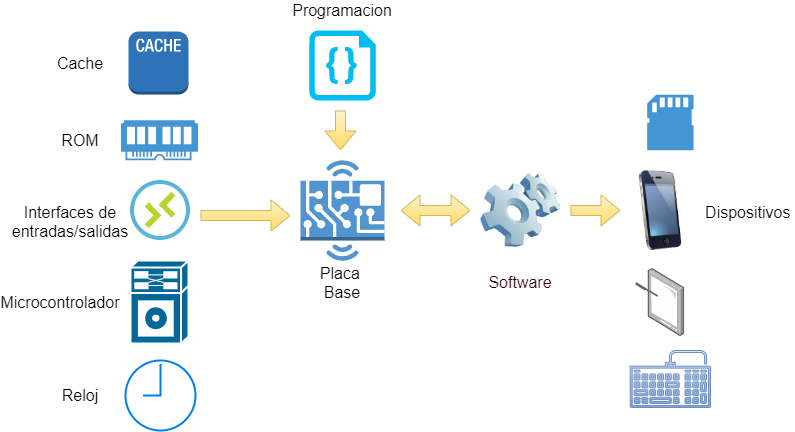

The diagram above was exported from draw.io. Its source (the exported page's mxGraphModel, read from the mxfile embedded in the PNG):
<mxGraphModel dx="822" dy="615" grid="1" gridSize="10" guides="1" tooltips="1" connect="1" arrows="1" fold="1" page="1" pageScale="1" pageWidth="850" pageHeight="1100" math="0" shadow="0">
  <root>
    <mxCell id="0" />
    <mxCell id="1" parent="0" />
    <mxCell id="3" value="" style="shape=mxgraph.cisco.misc.generic_processor;html=1;dashed=0;fillColor=#036897;strokeColor=#ffffff;strokeWidth=2;verticalLabelPosition=bottom;verticalAlign=top" vertex="1" parent="1">
      <mxGeometry x="140" y="440" width="58" height="83" as="geometry" />
    </mxCell>
    <mxCell id="4" value="" style="pointerEvents=1;shadow=0;dashed=0;html=1;strokeColor=none;fillColor=#4495D1;labelPosition=center;verticalLabelPosition=bottom;verticalAlign=top;align=center;outlineConnect=0;shape=mxgraph.veeam.ram;" vertex="1" parent="1">
      <mxGeometry x="130.58999999999997" y="299.75" width="76.83" height="40" as="geometry" />
    </mxCell>
    <mxCell id="6" value="" style="aspect=fixed;html=1;points=[];align=center;image;fontSize=12;image=img/lib/mscae/Connections.svg;" vertex="1" parent="1">
      <mxGeometry x="140" y="360" width="60" height="60" as="geometry" />
    </mxCell>
    <mxCell id="7" value="" style="outlineConnect=0;dashed=0;verticalLabelPosition=bottom;verticalAlign=top;align=center;html=1;shape=mxgraph.aws3.hardware_board;fillColor=#5294CF;gradientColor=none;" vertex="1" parent="1">
      <mxGeometry x="310" y="339.75" width="84" height="100.5" as="geometry" />
    </mxCell>
    <mxCell id="8" value="" style="image;html=1;labelBackgroundColor=#ffffff;image=img/lib/clip_art/computers/Software_128x128.png" vertex="1" parent="1">
      <mxGeometry x="490" y="350" width="80" height="80" as="geometry" />
    </mxCell>
    <mxCell id="9" value="&lt;font style=&quot;font-size: 16px&quot; color=&quot;#000000&quot;&gt;ROM&lt;/font&gt;" style="text;html=1;strokeColor=none;fillColor=none;align=center;verticalAlign=middle;whiteSpace=wrap;rounded=0;" vertex="1" parent="1">
      <mxGeometry x="70" y="309.75" width="40" height="20" as="geometry" />
    </mxCell>
    <mxCell id="10" value="&lt;font style=&quot;font-size: 16px&quot; color=&quot;#000000&quot;&gt;Interfaces de entradas/salidas&lt;/font&gt;" style="text;html=1;strokeColor=none;fillColor=none;align=center;verticalAlign=middle;whiteSpace=wrap;rounded=0;" vertex="1" parent="1">
      <mxGeometry x="60" y="391" width="40" height="20" as="geometry" />
    </mxCell>
    <mxCell id="11" value="&lt;font style=&quot;font-size: 16px&quot; color=&quot;#000000&quot;&gt;Microcontrolador&lt;/font&gt;" style="text;html=1;strokeColor=none;fillColor=none;align=center;verticalAlign=middle;whiteSpace=wrap;rounded=0;" vertex="1" parent="1">
      <mxGeometry x="50" y="472" width="40" height="20" as="geometry" />
    </mxCell>
    <mxCell id="12" value="&lt;font style=&quot;font-size: 16px&quot; color=&quot;#000000&quot;&gt;Placa&amp;nbsp; Base&lt;/font&gt;" style="text;html=1;strokeColor=none;fillColor=none;align=center;verticalAlign=middle;whiteSpace=wrap;rounded=0;" vertex="1" parent="1">
      <mxGeometry x="332" y="452" width="40" height="20" as="geometry" />
    </mxCell>
    <mxCell id="13" value="&lt;font style=&quot;font-size: 16px&quot; color=&quot;#33001a&quot;&gt;Software&lt;/font&gt;" style="text;html=1;strokeColor=none;fillColor=none;align=center;verticalAlign=middle;whiteSpace=wrap;rounded=0;" vertex="1" parent="1">
      <mxGeometry x="510" y="452" width="40" height="20" as="geometry" />
    </mxCell>
    <mxCell id="14" value="" style="image;html=1;labelBackgroundColor=#ffffff;image=img/lib/clip_art/telecommunication/iPhone_128x128.png" vertex="1" parent="1">
      <mxGeometry x="630" y="350" width="80" height="80" as="geometry" />
    </mxCell>
    <mxCell id="16" value="" style="shape=flexArrow;endArrow=classic;html=1;gradientColor=#ffd966;fillColor=#fff2cc;strokeColor=#d6b656;" edge="1" parent="1">
      <mxGeometry width="50" height="50" relative="1" as="geometry">
        <mxPoint x="210" y="395" as="sourcePoint" />
        <mxPoint x="300" y="395" as="targetPoint" />
      </mxGeometry>
    </mxCell>
    <mxCell id="19" value="" style="verticalLabelPosition=bottom;html=1;verticalAlign=top;align=center;strokeColor=none;fillColor=#00BEF2;shape=mxgraph.azure.code_file;pointerEvents=1;" vertex="1" parent="1">
      <mxGeometry x="318.75" y="210" width="66.5" height="70" as="geometry" />
    </mxCell>
    <mxCell id="20" value="" style="shape=flexArrow;endArrow=classic;html=1;gradientColor=#ffd966;fillColor=#fff2cc;strokeColor=#d6b656;" edge="1" parent="1">
      <mxGeometry width="50" height="50" relative="1" as="geometry">
        <mxPoint x="350" y="290" as="sourcePoint" />
        <mxPoint x="350" y="330" as="targetPoint" />
      </mxGeometry>
    </mxCell>
    <mxCell id="21" value="&lt;font style=&quot;font-size: 16px&quot; color=&quot;#000000&quot;&gt;Programacion&lt;/font&gt;" style="text;html=1;strokeColor=none;fillColor=none;align=center;verticalAlign=middle;whiteSpace=wrap;rounded=0;" vertex="1" parent="1">
      <mxGeometry x="332" y="180" width="40" height="20" as="geometry" />
    </mxCell>
    <mxCell id="22" value="" style="shape=flexArrow;endArrow=classic;startArrow=classic;html=1;gradientColor=#ffd966;fillColor=#fff2cc;strokeColor=#d6b656;" edge="1" parent="1">
      <mxGeometry width="50" height="50" relative="1" as="geometry">
        <mxPoint x="410" y="390" as="sourcePoint" />
        <mxPoint x="480" y="390" as="targetPoint" />
      </mxGeometry>
    </mxCell>
    <mxCell id="23" value="" style="shape=flexArrow;endArrow=classic;html=1;entryX=0;entryY=0.5;entryDx=0;entryDy=0;gradientColor=#ffd966;fillColor=#fff2cc;strokeColor=#d6b656;" edge="1" parent="1" target="14">
      <mxGeometry width="50" height="50" relative="1" as="geometry">
        <mxPoint x="580" y="390" as="sourcePoint" />
        <mxPoint x="680" y="440" as="targetPoint" />
      </mxGeometry>
    </mxCell>
    <mxCell id="24" value="&lt;font style=&quot;font-size: 16px&quot; color=&quot;#000000&quot;&gt;Dispositivos&amp;nbsp;&lt;br&gt;&lt;br&gt;&lt;/font&gt;" style="text;html=1;strokeColor=none;fillColor=none;align=center;verticalAlign=middle;whiteSpace=wrap;rounded=0;" vertex="1" parent="1">
      <mxGeometry x="740" y="391" width="40" height="20" as="geometry" />
    </mxCell>
    <mxCell id="27" value="" style="html=1;verticalLabelPosition=bottom;align=center;labelBackgroundColor=#ffffff;verticalAlign=top;strokeWidth=2;strokeColor=#0080F0;shadow=0;dashed=0;shape=mxgraph.ios7.icons.clock;" vertex="1" parent="1">
      <mxGeometry x="135" y="540" width="70" height="70" as="geometry" />
    </mxCell>
    <mxCell id="29" value="&lt;font style=&quot;font-size: 16px&quot; color=&quot;#000000&quot;&gt;Reloj&lt;/font&gt;" style="text;html=1;strokeColor=none;fillColor=none;align=center;verticalAlign=middle;whiteSpace=wrap;rounded=0;" vertex="1" parent="1">
      <mxGeometry x="70" y="564.5" width="40" height="20" as="geometry" />
    </mxCell>
    <mxCell id="33" value="" style="points=[];aspect=fixed;html=1;align=center;shadow=0;dashed=0;image;image=img/lib/allied_telesis/computer_and_terminals/Tablet_Alternative.svg;" vertex="1" parent="1">
      <mxGeometry x="645.35" y="448" width="49.3" height="68" as="geometry" />
    </mxCell>
    <mxCell id="34" value="" style="pointerEvents=1;shadow=0;dashed=0;html=1;strokeColor=none;fillColor=#4495D1;labelPosition=center;verticalLabelPosition=bottom;verticalAlign=top;align=center;outlineConnect=0;shape=mxgraph.veeam.sd_card;" vertex="1" parent="1">
      <mxGeometry x="656.66" y="274.18" width="46.4" height="55.57" as="geometry" />
    </mxCell>
    <mxCell id="36" value="" style="pointerEvents=1;shadow=0;dashed=0;html=1;strokeColor=#6c8ebf;fillColor=#dae8fc;aspect=fixed;labelPosition=center;verticalLabelPosition=bottom;verticalAlign=top;align=center;outlineConnect=0;shape=mxgraph.vvd.keyboard;gradientColor=#7ea6e0;" vertex="1" parent="1">
      <mxGeometry x="639.72" y="530" width="80.28" height="57" as="geometry" />
    </mxCell>
    <mxCell id="37" value="" style="outlineConnect=0;dashed=0;verticalLabelPosition=bottom;verticalAlign=top;align=center;html=1;shape=mxgraph.aws3.cache_node;fillColor=#2E73B8;gradientColor=none;" vertex="1" parent="1">
      <mxGeometry x="138" y="211" width="60" height="63" as="geometry" />
    </mxCell>
    <mxCell id="39" value="&lt;font style=&quot;font-size: 16px&quot; color=&quot;#000000&quot;&gt;Cache&lt;/font&gt;" style="text;html=1;strokeColor=none;fillColor=none;align=center;verticalAlign=middle;whiteSpace=wrap;rounded=0;" vertex="1" parent="1">
      <mxGeometry x="70" y="232.5" width="40" height="20" as="geometry" />
    </mxCell>
  </root>
</mxGraphModel>